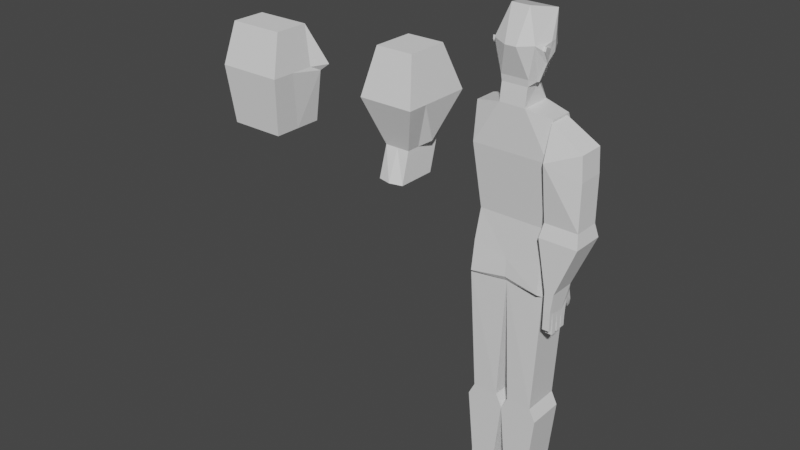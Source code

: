 # Source: RCcharacter.blend  (saved by Blender 2.82.7; exported with 4.5.12 LTS)
import bpy
from mathutils import Matrix  # noqa: F401  (used for matrix-valued properties, if any)

bpy.ops.wm.read_factory_settings(use_empty=True)
scene = bpy.context.scene
scene.name = 'Scene'

# ---- collections
col_collection = bpy.data.collections.new('Collection'); scene.collection.children.link(col_collection)

# ---- materials (node trees are filled in below, after node groups)
mat_material = bpy.data.materials.new('Material')
mat_material.alpha_threshold = 0.0
mat_material.use_transparent_shadow = False
mat_material.line_color = (0.0, 0.0, 0.0, 1.0)

# ---- material node trees
mat_material.use_nodes = True; mat_material.node_tree.nodes.clear()
_N = mat_material.node_tree.nodes; _L = mat_material.node_tree.links
n0 = _N.new('ShaderNodeOutputMaterial'); n0.name = 'Material Output'; n0.location = (300, 300)
n1 = _N.new('ShaderNodeBsdfPrincipled'); n1.name = 'Principled BSDF'; n1.location = (10, 300)
n1.distribution = 'GGX'
n1.subsurface_method = 'BURLEY'
n1.inputs[2].default_value = 0.4
n1.inputs[3].default_value = 1.45
n1.inputs[27].default_value = (0.0, 0.0, 0.0, 1.0)
n1.inputs[28].default_value = 1.0
_L.new(n1.outputs[0], n0.inputs[0])
n0.is_active_output = True

# ---- world
world_world = bpy.data.worlds.new('World'); scene.world = world_world
world_world.use_nodes = True; world_world.node_tree.nodes.clear()
_N = world_world.node_tree.nodes; _L = world_world.node_tree.links
n0 = _N.new('ShaderNodeOutputWorld'); n0.name = 'World Output'; n0.location = (300, 300)
n1 = _N.new('ShaderNodeBackground'); n1.name = 'Background'; n1.location = (10, 300)
n1.inputs[0].default_value = (0.05088, 0.05088, 0.05088, 1.0)
_L.new(n1.outputs[0], n0.inputs[0])
n0.is_active_output = True
world_world.color = (0.05088, 0.05088, 0.05088)
world_world.use_sun_shadow = False
world_world.sun_shadow_jitter_overblur = 0.0

# ---- meshes
me_cube = bpy.data.meshes.new('Cube')
me_cube.from_pydata([(0.6007, 0.3335, 0.5913), (0.5, 0.6, -1.0), (0.6007, -0.03353, 0.5913), (0.5, 1.49e-08, -1.0), (-0.6007, 0.3335, 0.5913), (-0.5, 0.6, -1.0), (-0.6007, -0.03353, 0.5913), (-0.5, 1.49e-08, -1.0), (0.6, 0.6, 0.0), (-0.6, -0.1, 0.0), (0.6, -0.1, 0.0), (-0.6, 0.6, 0.0), (0.6, 0.6, -2.0), (-0.6, 0.6, -2.0), (0.0, 0.6, -1.0), (0.0, -0.1, 0.6734), (0.0, 1.49e-08, -1.0), (0.0, 0.4, 0.6734), (0.0, 0.6, 0.0), (0.0, -0.1, 0.0), (0.0, 0.6, -2.0), (0.6, 0.6, -2.0), (0.1, 1.49e-08, -4.0), (0.5, 1.49e-08, -4.0), (0.5, 0.6, -4.0), (0.1, 0.6, -4.0), (-0.5, 0.6, -4.0), (-0.5, 1.49e-08, -4.0), (-0.1, 0.6, -4.0), (-0.1, 1.49e-08, -4.0), (0.0, 1.49e-08, -4.2), (0.6, 1.49e-08, -4.2), (0.6, 0.6, -4.2), (0.0, 0.6, -4.2), (-0.6, 0.6, -4.2), (-0.6, 1.49e-08, -4.2), (0.0, 0.6, -4.2), (0.0, 1.49e-08, -4.2), (0.1, 1.49e-08, -5.2), (0.5, 1.49e-08, -5.2), (0.5, 0.6, -5.2), (0.1, 0.6, -5.2), (-0.5, 0.6, -5.2), (-0.5, 1.49e-08, -5.2), (-0.1, 0.6, -5.2), (-0.1, 1.49e-08, -5.2), (0.2017, 0.4, 0.6734), (-0.2017, 0.4, 0.6734), (-0.2017, -0.1, 0.6734), (0.2017, -0.1, 0.6679), (-0.55, 0.6, -0.1), (0.55, 0.6, -0.1), (-0.5768, 0.25, 0.0), (0.5768, 0.25, 0.0), (-0.2017, -0.06184, 0.9485), (0.1801, 0.2318, 0.9504), (0.05215, 0.4285, 0.9504), (-0.1785, 0.2318, 0.9504), (0.05215, -0.06184, 0.9504), (0.2017, -0.06184, 0.9504), (0.1, 1.49e-08, -5.696), (0.5, 1.49e-08, -5.696), (0.5, 0.6, -5.696), (0.1, 0.6, -5.696), (-0.5, 0.6, -5.696), (-0.5, 1.49e-08, -5.696), (-0.1, 0.6, -5.696), (-0.1, 1.49e-08, -5.696), (0.0, -0.03282, -5.8), (0.6, -0.03282, -5.8), (0.6, 0.9, -5.9), (0.0, 0.9, -5.9), (-0.6, 0.9, -5.9), (-0.6, -0.03282, -5.8), (0.0, 0.9, -5.9), (0.0, -0.03282, -5.8), (0.0, -0.03282, -6.0), (0.6, -0.03282, -6.0), (0.6, 0.9, -6.0), (0.0, 0.9, -6.0), (-0.6, 0.9, -6.0), (-0.6, -0.03282, -6.0), (0.0, 0.9, -6.0), (0.0, -0.03282, -6.0), (-0.0487, -0.06184, 0.9494), (-0.0487, 0.4285, 0.9504), (0.2126, -0.0707, 1.051), (0.28, 0.08484, 1.0), (0.05, 0.55, 1.0), (-0.28, 0.08484, 1.0), (-0.2129, -0.0707, 1.049), (-0.04882, -0.0707, 1.05), (-0.04882, 0.55, 1.0), (0.05202, -0.0707, 1.051), (0.3077, -0.11, 1.529), (0.04, 0.5707, 1.13), (-0.3077, -0.11, 1.529), (-0.08404, -0.21, 1.5), (-0.04, 0.57, 1.13), (0.08752, -0.21, 1.5), (0.29, 0.42, 1.91), (-0.14, -0.01, 2.0), (-0.29, 0.42, 1.91), (0.14, -0.01, 2.0), (0.24, 0.51, 1.664), (-0.24, 0.51, 1.664), (0.0, 0.4997, 1.88), (0.37, 0.2715, 1.541), (-0.37, 0.2715, 1.541), (-0.06125, 0.51, 1.638), (0.0, 0.53, 1.673), (0.17, 0.52, 1.22), (0.02, 0.53, 1.673), (-0.1521, 0.424, 1.0), (0.1544, 0.424, 1.0), (-0.02, 0.53, 1.673), (0.0, 0.53, 1.611), (0.38, 0.1648, 1.541), (0.03072, 0.519, 1.503), (-0.03, 0.52, 1.502), (0.26, 0.48, 1.526), (0.05, 0.55, 1.36), (-0.26, 0.48, 1.526), (0.0, 0.6105, 1.37), (-0.05, 0.55, 1.36), (0.0, 0.55, 1.502), (0.24, 0.53, 1.4), (-0.24, 0.53, 1.4), (0.14, 0.5095, 1.506), (-0.14, 0.51, 1.506), (-0.0006621, 0.5516, 1.335), (-0.11, 0.57, 1.2), (-0.03, 0.57, 1.2), (0.03, 0.57, 1.2), (0.11, 0.57, 1.2), (-0.17, 0.52, 1.22), (-0.38, 0.1648, 1.541), (0.3715, 0.2715, 1.45), (-0.364, 0.2715, 1.45), (0.3769, 0.1648, 1.45), (-0.3769, 0.1648, 1.45), (0.3711, 0.2658, 1.38), (-0.3644, 0.2658, 1.38), (0.38, 0.1548, 1.38), (-0.38, 0.1548, 1.38), (0.3742, 0.01484, 1.51), (-0.3727, 0.01484, 1.51), (-0.389, 0.07484, 1.279), (0.39, 0.07484, 1.279), (-0.3748, 0.01484, 1.452), (0.417, -0.02604, 1.454), (-0.41, 0.004837, 1.51), (0.41, 0.004837, 1.51), (0.3812, -0.01604, 1.454), (-0.4121, 0.004837, 1.452), (-0.3698, 0.03469, 1.296), (-0.2596, 0.06484, 1.0), (0.3647, 0.05462, 1.289), (0.2548, 0.06462, 0.9997), (0.03, 0.44, 1.16), (-0.03, 0.44, 1.16), (-0.55, 0.6, -1.5), (0.55, 0.6, -1.5), (0.0, 0.6, -1.5), (0.004917, -0.02343, -1.984), (0.6, 1.49e-08, -2.048), (-0.55, -0.05064, -1.5), (-0.5989, -0.04568, -2.036), (0.0, -0.05064, -1.628), (0.55, -0.05064, -1.5), (0.0, -0.07375, -1.904), (0.5594, -0.1066, -1.984), (-0.5594, -0.1066, -1.984), (-0.1677, 0.5, 1.64), (-0.1912, 0.485, 1.594), (-0.1312, 0.5, 1.584), (-0.07829, 0.5061, 1.585), (-0.0478, 0.51, 1.607), (0.06625, 0.505, 1.638), (0.0528, 0.505, 1.607), (0.08156, 0.4995, 1.582), (0.1362, 0.4948, 1.584), (0.1962, 0.48, 1.594), (0.1727, 0.495, 1.64)], [(123, 130)], [(19, 15, 48), (52, 4, 11), (2, 10, 53), (18, 17, 46), (18, 8, 51), (51, 8, 53), (50, 52, 11), (19, 9, 7), (165, 21, 162, 169), (7, 5, 161, 166), (162, 12, 20), (161, 163, 20), (13, 20, 28), (3, 10, 19), (50, 11, 18), (18, 47, 17), (3, 16, 168), (19, 49, 15), (25, 24, 32, 33), (21, 24, 25), (27, 26, 34, 35), (25, 20, 21), (26, 13, 28), (32, 31, 39, 40), (37, 35, 43, 45), (28, 29, 37, 36), (23, 22, 30, 31), (26, 28, 36, 34), (22, 25, 33, 30), (24, 23, 31, 32), (29, 27, 35, 37), (40, 39, 61, 62), (33, 32, 40, 41), (31, 30, 38, 39), (30, 33, 41, 38), (38, 41, 63, 60), (35, 34, 42, 43), (36, 37, 45, 44), (34, 36, 44, 42), (46, 49, 2), (47, 4, 6), (8, 18, 46), (11, 4, 47), (50, 18, 14), (14, 18, 51), (5, 52, 50), (6, 4, 52), (8, 0, 53), (3, 53, 10), (49, 46, 55, 59), (47, 48, 54, 57), (15, 58, 84), (15, 49, 59, 58), (17, 47, 57, 85), (46, 17, 56, 55), (9, 19, 48), (10, 2, 49), (65, 64, 72, 73), (67, 65, 73, 75), (45, 43, 65, 67), (43, 42, 64, 65), (41, 40, 62, 63), (44, 45, 67, 66), (39, 38, 60, 61), (42, 44, 66, 64), (70, 69, 77, 78), (68, 71, 79, 76), (63, 62, 70, 71), (61, 60, 68, 69), (66, 67, 75, 74), (64, 66, 74, 72), (60, 63, 71, 68), (62, 61, 69, 70), (79, 78, 77, 76), (80, 82, 83, 81), (75, 73, 81, 83), (73, 72, 80, 81), (71, 70, 78, 79), (69, 68, 76, 77), (74, 75, 83, 82), (72, 74, 82, 80), (84, 58, 93, 91), (56, 85, 92), (56, 17, 85), (48, 15, 84, 54), (88, 92, 95), (58, 59, 86, 93), (57, 89, 113), (54, 84, 91, 90), (56, 88, 114), (96, 97, 101), (91, 93, 99, 97), (101, 103, 100, 102), (97, 99, 103, 101), (99, 94, 103), (100, 104, 106), (102, 100, 106), (105, 102, 106), (104, 100, 107), (106, 112, 110), (102, 105, 108), (106, 115, 105), (102, 108, 136), (100, 103, 94, 117), (106, 110, 115), (106, 104, 112), (95, 92, 98), (134, 121, 133), (116, 115, 110), (92, 85, 113), (85, 57, 113), (110, 112, 116), (173, 105, 115, 109), (183, 104, 120, 182), (107, 120, 104), (105, 122, 108), (124, 123, 125), (118, 116, 125), (121, 118, 125), (116, 119, 125), (123, 121, 125), (119, 124, 125), (108, 122, 127), (120, 107, 126), (174, 122, 129, 175), (124, 119, 129), (118, 121, 128), (122, 129, 127), (120, 126, 128), (128, 121, 126), (129, 127, 124), (123, 124, 130, 121), (133, 130, 132), (87, 55, 114), (124, 131, 132), (98, 92, 131), (121, 130, 133), (55, 56, 114), (130, 124, 132), (88, 95, 134), (121, 134, 111), (124, 127, 135), (131, 124, 135), (126, 121, 111), (107, 100, 117), (101, 102, 136, 96), (107, 117, 139, 137), (136, 108, 138, 140), (149, 155, 156, 90, 96), (90, 91, 97), (136, 140, 146), (145, 139, 117), (107, 137, 126), (127, 138, 108), (137, 139, 143, 141), (140, 138, 142, 144), (96, 136, 146), (145, 117, 94), (139, 145, 152), (149, 96, 146), (94, 153, 145), (146, 140, 151), (151, 146, 149, 154), (152, 145, 153, 150), (141, 143, 148), (126, 111, 141, 137), (135, 127, 138, 142), (144, 142, 147), (143, 139, 152, 150, 148), (140, 144, 147, 154, 151), (89, 147, 142, 135, 113), (87, 114, 111, 141, 148), (134, 111, 88), (114, 88, 111), (131, 92, 135), (92, 113, 135), (88, 56, 92), (147, 89, 156, 155), (87, 148, 157, 158), (57, 156, 89), (87, 158, 55), (147, 155, 149, 154), (148, 150, 153, 157), (153, 94, 86, 158, 157), (86, 94, 99), (57, 54, 90, 156), (55, 158, 86, 59), (96, 90, 97), (93, 86, 99), (133, 132, 160, 159), (95, 159, 134), (131, 160, 98), (95, 98, 160, 159), (134, 133, 159), (131, 160, 132), (16, 7, 168), (14, 163, 161), (14, 1, 162), (3, 169, 162, 1), (3, 168, 169), (166, 167, 172), (168, 7, 166), (13, 167, 166, 161), (168, 166, 172), (164, 170, 172), (164, 165, 171), (165, 169, 171), (168, 170, 171), (16, 19, 7), (16, 3, 19), (20, 25, 164), (22, 164, 25), (20, 164, 28), (29, 28, 164), (29, 164, 167, 27), (23, 165, 164, 22), (23, 24, 21, 165), (5, 50, 14), (1, 14, 51), (27, 167, 13, 26), (6, 9, 48), (19, 10, 49), (18, 11, 47), (0, 8, 46), (163, 14, 162), (5, 14, 161), (13, 161, 20), (163, 162, 20), (169, 168, 171), (170, 168, 172), (167, 164, 172), (170, 164, 171), (0, 2, 53), (9, 6, 52), (0, 46, 2), (48, 47, 6), (7, 9, 52), (5, 7, 52), (1, 51, 53), (3, 1, 53), (179, 116, 112, 178), (112, 104, 183, 178), (116, 118, 180, 179), (118, 128, 181, 180), (128, 120, 182, 181), (173, 109, 177, 176, 175, 174), (105, 173, 174, 122), (178, 183, 182, 181, 180, 179), (119, 176, 175, 129), (119, 116, 177, 176), (116, 177, 109, 115)])
_uv = me_cube.uv_layers.new(name='UVMap')
_uv.uv.foreach_set('vector', [0.5, 0.875, 0.625, 0.875, 0.625, 0.9375, 0.5, 0.125, 0.625, 0.25, 0.5, 0.25, 0.625, 0.75, 0.5, 0.75, 0.5, 0.625, 0.5, 0.375, 0.625, 0.375, 0.625, 0.4375, 0.5, 0.375, 0.5, 0.5, 0.4375, 0.5, 0.4375, 0.5, 0.5, 0.5, 0.5, 0.625, 0.4375, 0.25, 0.5, 0.125, 0.5, 0.25, 0.5, 0.875, 0.5, 1.0, 0.375, 1.0, 0.375, 0.75, 0.0, 0.0, 0.375, 0.5, 0.375, 0.75, 0.0, 0.0, 0.375, 0.25, 0.375, 0.25, 0.375, 0.0, 0.375, 0.5, 0.375, 0.5, 0.375, 0.375, 0.375, 0.25, 0.375, 0.375, 0.375, 0.375, 0.375, 0.25, 0.375, 0.375, 0.375, 0.375, 0.375, 0.75, 0.5, 0.75, 0.5, 0.875, 0.4375, 0.25, 0.5, 0.25, 0.5, 0.375, 0.5, 0.375, 0.625, 0.3125, 0.625, 0.375, 0.0, 0.0, 0.375, 0.875, 0.375, 0.875, 0.5, 0.875, 0.625, 0.8125, 0.625, 0.875, 0.375, 0.375, 0.375, 0.5, 0.375, 0.5, 0.375, 0.375, 0.375, 0.5, 0.375, 0.5, 0.375, 0.375, 0.375, 0.0, 0.375, 0.25, 0.375, 0.25, 0.375, 0.0, 0.375, 0.375, 0.0, 0.0, 0.375, 0.5, 0.375, 0.25, 0.375, 0.25, 0.375, 0.375, 0.375, 0.5, 0.375, 0.75, 0.375, 0.75, 0.375, 0.5, 0.375, 0.875, 0.375, 1.0, 0.375, 1.0, 0.375, 0.875, 0.25, 0.5, 0.25, 0.75, 0.25, 0.75, 0.25, 0.5, 0.375, 0.75, 0.375, 0.875, 0.375, 0.875, 0.375, 0.75, 0.375, 0.25, 0.375, 0.375, 0.375, 0.375, 0.375, 0.25, 0.25, 0.75, 0.25, 0.5, 0.25, 0.5, 0.25, 0.75, 0.375, 0.5, 0.375, 0.75, 0.375, 0.75, 0.375, 0.5, 0.375, 0.875, 0.375, 1.0, 0.375, 1.0, 0.375, 0.875, 0.375, 0.5, 0.375, 0.75, 0.375, 0.75, 0.375, 0.5, 0.375, 0.375, 0.375, 0.5, 0.375, 0.5, 0.375, 0.375, 0.375, 0.75, 0.375, 0.875, 0.375, 0.875, 0.375, 0.75, 0.25, 0.75, 0.25, 0.5, 0.25, 0.5, 0.25, 0.75, 0.25, 0.75, 0.25, 0.5, 0.25, 0.5, 0.25, 0.75, 0.375, 0.0, 0.375, 0.25, 0.375, 0.25, 0.375, 0.0, 0.25, 0.5, 0.25, 0.75, 0.25, 0.75, 0.25, 0.5, 0.375, 0.25, 0.375, 0.375, 0.375, 0.375, 0.375, 0.25, 0.6875, 0.5, 0.6875, 0.75, 0.625, 0.75, 0.8125, 0.5, 0.875, 0.5, 0.875, 0.75, 0.5, 0.5, 0.5, 0.375, 0.625, 0.4375, 0.5, 0.25, 0.625, 0.25, 0.625, 0.3125, 0.4375, 0.25, 0.5, 0.375, 0.375, 0.375, 0.375, 0.375, 0.5, 0.375, 0.4375, 0.5, 0.375, 0.25, 0.5, 0.125, 0.4375, 0.25, 0.625, 0.0, 0.625, 0.25, 0.5, 0.125, 0.5, 0.5, 0.625, 0.5, 0.5, 0.625, 0.375, 0.75, 0.5, 0.625, 0.5, 0.75, 0.6875, 0.75, 0.6875, 0.5, 0.6875, 0.5, 0.6875, 0.75, 0.8125, 0.5, 0.8125, 0.75, 0.8125, 0.75, 0.8125, 0.5, 0.625, 0.875, 0.625, 0.875, 0.625, 0.9062, 0.625, 0.875, 0.625, 0.8125, 0.625, 0.8125, 0.625, 0.875, 0.625, 0.375, 0.625, 0.3125, 0.625, 0.3125, 0.625, 0.3438, 0.625, 0.4375, 0.625, 0.375, 0.625, 0.375, 0.625, 0.4375, 0.5, 1.0, 0.5, 0.875, 0.625, 0.9375, 0.5, 0.75, 0.625, 0.75, 0.625, 0.8125, 0.375, 0.0, 0.375, 0.25, 0.375, 0.25, 0.375, 0.0, 0.375, 0.875, 0.375, 1.0, 0.375, 1.0, 0.375, 0.875, 0.375, 0.875, 0.375, 1.0, 0.375, 1.0, 0.375, 0.875, 0.375, 0.0, 0.375, 0.25, 0.375, 0.25, 0.375, 0.0, 0.375, 0.375, 0.375, 0.5, 0.375, 0.5, 0.375, 0.375, 0.25, 0.5, 0.25, 0.75, 0.25, 0.75, 0.25, 0.5, 0.375, 0.75, 0.375, 0.875, 0.375, 0.875, 0.375, 0.75, 0.375, 0.25, 0.375, 0.375, 0.375, 0.375, 0.375, 0.25, 0.375, 0.5, 0.375, 0.75, 0.375, 0.75, 0.375, 0.5, 0.25, 0.75, 0.25, 0.5, 0.25, 0.5, 0.25, 0.75, 0.375, 0.375, 0.375, 0.5, 0.375, 0.5, 0.375, 0.375, 0.375, 0.75, 0.375, 0.875, 0.375, 0.875, 0.375, 0.75, 0.25, 0.5, 0.25, 0.75, 0.25, 0.75, 0.25, 0.5, 0.375, 0.25, 0.375, 0.375, 0.375, 0.375, 0.375, 0.25, 0.25, 0.75, 0.25, 0.5, 0.25, 0.5, 0.25, 0.75, 0.375, 0.5, 0.375, 0.75, 0.375, 0.75, 0.375, 0.5, 0.25, 0.5, 0.375, 0.5, 0.375, 0.75, 0.25, 0.75, 0.125, 0.5, 0.25, 0.5, 0.25, 0.75, 0.125, 0.75, 0.375, 0.875, 0.375, 1.0, 0.375, 1.0, 0.375, 0.875, 0.375, 0.0, 0.375, 0.25, 0.375, 0.25, 0.375, 0.0, 0.375, 0.375, 0.375, 0.5, 0.375, 0.5, 0.375, 0.375, 0.375, 0.75, 0.375, 0.875, 0.375, 0.875, 0.375, 0.75, 0.25, 0.5, 0.25, 0.75, 0.25, 0.75, 0.25, 0.5, 0.375, 0.25, 0.375, 0.375, 0.375, 0.375, 0.375, 0.25, 0.625, 0.9062, 0.625, 0.875, 0.625, 0.875, 0.625, 0.9062, 0.625, 0.375, 0.625, 0.3438, 0.625, 0.3438, 0.625, 0.375, 0.625, 0.375, 0.625, 0.3438, 0.625, 0.9375, 0.625, 0.875, 0.625, 0.9062, 0.625, 0.9375, 0.625, 0.375, 0.625, 0.3438, 0.625, 0.375, 0.625, 0.875, 0.625, 0.8125, 0.625, 0.8125, 0.625, 0.875, 0.625, 0.3125, 0.625, 0.3125, 0.625, 0.3281, 0.625, 0.9375, 0.625, 0.9062, 0.625, 0.9062, 0.625, 0.9375, 0.625, 0.375, 0.625, 0.375, 0.625, 0.4062, 0.625, 0.9375, 0.625, 0.9062, 0.625, 0.9062, 0.625, 0.9062, 0.625, 0.875, 0.625, 0.875, 0.625, 0.9062, 0.625, 0.9062, 0.625, 0.875, 0.625, 0.375, 0.625, 0.3438, 0.625, 0.9062, 0.625, 0.875, 0.625, 0.875, 0.625, 0.9062, 0.625, 0.875, 0.625, 0.8125, 0.625, 0.875, 0.625, 0.375, 0.625, 0.375, 0.625, 0.3594, 0.625, 0.3438, 0.625, 0.375, 0.625, 0.3594, 0.625, 0.3438, 0.625, 0.3438, 0.625, 0.3594, 0.625, 0.375, 0.625, 0.375, 0.625, 0.375, 0.625, 0.3594, 0.625, 0.3594, 0.0, 0.0, 0.625, 0.3438, 0.625, 0.3438, 0.625, 0.3438, 0.625, 0.3594, 0.0, 0.0, 0.0, 0.0, 0.625, 0.3438, 0.625, 0.3438, 0.625, 0.6406, 0.625, 0.375, 0.625, 0.875, 0.625, 0.8125, 0.625, 0.5938, 0.625, 0.3594, 0.0, 0.0, 0.0, 0.0, 0.625, 0.3594, 0.625, 0.375, 0.625, 0.3594, 0.625, 0.375, 0.625, 0.3438, 0.625, 0.3438, 0.3125, 0.1797, 0.3125, 0.1797, 0.3125, 0.1797, 0.0, 0.0, 0.0, 0.0, 0.0, 0.0, 0.625, 0.3438, 0.625, 0.3438, 0.625, 0.3281, 0.625, 0.3438, 0.625, 0.3125, 0.625, 0.3281, 0.0, 0.0, 0.625, 0.3594, 0.0, 0.0, 0.0, 0.0, 0.0, 0.0, 0.0, 0.0, 0.0, 0.0, 0.0, 0.0, 0.0, 0.0, 0.0, 0.0, 0.0, 0.0, 0.625, 0.375, 0.0, 0.0, 0.0, 0.0, 0.0, 0.0, 0.0, 0.0, 0.625, 0.3438, 0.3125, 0.1797, 0.3125, 0.1797, 0.3125, 0.1797, 0.3125, 0.1797, 0.3125, 0.1797, 0.3125, 0.1797, 0.3125, 0.1797, 0.3125, 0.1797, 0.3125, 0.1797, 0.3125, 0.1797, 0.3125, 0.1797, 0.3125, 0.1797, 0.3125, 0.1797, 0.3125, 0.1797, 0.3125, 0.1797, 0.3125, 0.1797, 0.3125, 0.1797, 0.3125, 0.1797, 0.625, 0.3438, 0.0, 0.0, 0.0, 0.0, 0.0, 0.0, 0.625, 0.375, 0.0, 0.0, 0.0, 0.0, 0.0, 0.0, 0.1562, 0.08984, 0.07812, 0.04492, 0.3125, 0.1797, 0.3125, 0.1797, 0.1562, 0.08984, 0.3125, 0.1797, 0.3125, 0.1797, 0.1562, 0.08984, 0.0, 0.0, 0.1562, 0.08984, 0.0, 0.0, 0.0, 0.0, 0.0, 0.0, 0.1562, 0.08984, 0.1562, 0.08984, 0.3125, 0.1797, 0.0, 0.0, 0.1562, 0.08984, 0.0, 0.0, 0.3125, 0.1797, 0.3125, 0.1797, 0.3125, 0.1797, 0.3125, 0.1797, 0.3125, 0.1797, 0.3125, 0.1797, 0.3125, 0.1797, 0.3125, 0.1797, 0.625, 0.4375, 0.625, 0.4375, 0.625, 0.4062, 0.3125, 0.1797, 0.3125, 0.1797, 0.3125, 0.1797, 0.625, 0.3438, 0.625, 0.3438, 0.0, 0.0, 0.3125, 0.1797, 0.3125, 0.1797, 0.3125, 0.1797, 0.625, 0.4375, 0.625, 0.375, 0.625, 0.4062, 0.3125, 0.1797, 0.3125, 0.1797, 0.3125, 0.1797, 0.625, 0.375, 0.625, 0.375, 0.0, 0.0, 0.3125, 0.1797, 0.0, 0.0, 0.0, 0.0, 0.3125, 0.1797, 0.0, 0.0, 0.0, 0.0, 0.3125, 0.1797, 0.3125, 0.1797, 0.0, 0.0, 0.0, 0.0, 0.3125, 0.1797, 0.0, 0.0, 0.625, 0.375, 0.625, 0.375, 0.625, 0.5938, 0.625, 0.9062, 0.625, 0.3438, 0.625, 0.6406, 0.625, 0.9375, 0.625, 0.375, 0.625, 0.5938, 0.625, 0.5938, 0.625, 0.375, 0.625, 0.6406, 0.625, 0.3438, 0.625, 0.3438, 0.625, 0.6406, 0.625, 0.7891, 0.625, 0.6406, 0.625, 0.3125, 0.625, 0.9375, 0.625, 0.9375, 0.625, 0.9375, 0.625, 0.9062, 0.625, 0.9062, 0.625, 0.6406, 0.625, 0.6406, 0.625, 0.7891, 0.625, 0.7031, 0.625, 0.5938, 0.625, 0.5938, 0.625, 0.375, 0.625, 0.375, 0.0, 0.0, 0.0, 0.0, 0.625, 0.3438, 0.625, 0.3438, 0.625, 0.375, 0.625, 0.5938, 0.625, 0.5938, 0.625, 0.375, 0.625, 0.6406, 0.625, 0.3438, 0.625, 0.3438, 0.625, 0.6406, 0.625, 0.9375, 0.625, 0.6406, 0.625, 0.7891, 0.625, 0.7031, 0.625, 0.5938, 0.625, 0.8125, 0.625, 0.5938, 0.625, 0.7031, 0.625, 0.7031, 0.625, 0.7891, 0.625, 0.9375, 0.625, 0.7891, 0.625, 0.8125, 0.625, 0.7031, 0.625, 0.7031, 0.625, 0.7891, 0.625, 0.6406, 0.625, 0.7891, 0.625, 0.7891, 0.625, 0.7891, 0.625, 0.7891, 0.625, 0.7891, 0.625, 0.7031, 0.625, 0.7031, 0.625, 0.7031, 0.625, 0.7031, 0.625, 0.375, 0.625, 0.5938, 0.625, 0.5938, 0.0, 0.0, 0.0, 0.0, 0.625, 0.375, 0.625, 0.375, 0.0, 0.0, 0.0, 0.0, 0.625, 0.3438, 0.625, 0.3438, 0.625, 0.6406, 0.625, 0.3438, 0.625, 0.6406, 0.625, 0.5938, 0.625, 0.5938, 0.625, 0.7031, 0.625, 0.7031, 0.625, 0.5938, 0.625, 0.6406, 0.625, 0.6406, 0.0, 0.0, 0.625, 0.7891, 0.625, 0.7891, 0.625, 0.3125, 0.625, 0.6406, 0.625, 0.3438, 0.0, 0.0, 0.625, 0.3281, 0.625, 0.4375, 0.625, 0.4062, 0.0, 0.0, 0.625, 0.375, 0.625, 0.5938, 0.0, 0.0, 0.0, 0.0, 0.625, 0.375, 0.625, 0.4062, 0.625, 0.375, 0.0, 0.0, 0.3125, 0.1797, 0.625, 0.3438, 0.0, 0.0, 0.625, 0.3438, 0.625, 0.3281, 0.0, 0.0, 0.625, 0.375, 0.625, 0.375, 0.625, 0.3438, 0.625, 0.6406, 0.625, 0.3125, 0.625, 0.3125, 0.625, 0.6406, 0.625, 0.4375, 0.625, 0.5938, 0.625, 0.5938, 0.625, 0.4375, 0.625, 0.3125, 0.625, 0.3125, 0.625, 0.3125, 0.625, 0.4375, 0.625, 0.4375, 0.625, 0.4375, 0.625, 0.6406, 0.625, 0.6406, 0.625, 0.7891, 0.625, 0.7891, 0.625, 0.5938, 0.625, 0.7031, 0.625, 0.7031, 0.625, 0.5938, 0.625, 0.7031, 0.625, 0.8125, 0.625, 0.8125, 0.625, 0.4375, 0.625, 0.5938, 0.625, 0.8125, 0.625, 0.8125, 0.625, 0.875, 0.625, 0.3125, 0.625, 0.9375, 0.625, 0.9375, 0.625, 0.3125, 0.625, 0.4375, 0.625, 0.4375, 0.625, 0.8125, 0.625, 0.8125, 0.625, 0.9375, 0.625, 0.9375, 0.625, 0.9062, 0.625, 0.875, 0.625, 0.8125, 0.625, 0.875, 0.3125, 0.1797, 0.3125, 0.1797, 0.3125, 0.1797, 0.3125, 0.1797, 0.625, 0.375, 0.3125, 0.1797, 0.3125, 0.1797, 0.0, 0.0, 0.3125, 0.1797, 0.625, 0.3438, 0.625, 0.375, 0.625, 0.3438, 0.3125, 0.1797, 0.3125, 0.1797, 0.3125, 0.1797, 0.3125, 0.1797, 0.3125, 0.1797, 0.0, 0.0, 0.3125, 0.1797, 0.3125, 0.1797, 0.375, 0.875, 0.0, 0.0, 0.375, 0.875, 0.375, 0.375, 0.375, 0.375, 0.375, 0.25, 0.375, 0.375, 0.375, 0.5, 0.375, 0.5, 0.0, 0.0, 0.375, 0.75, 0.375, 0.5, 0.375, 0.5, 0.0, 0.0, 0.375, 0.875, 0.375, 0.75, 0.375, 0.0, 0.375, 0.0, 0.375, 0.0, 0.375, 0.875, 0.0, 0.0, 0.375, 0.0, 0.375, 0.25, 0.375, 0.0, 0.375, 0.0, 0.375, 0.25, 0.375, 0.875, 0.375, 0.0, 0.375, 1.0, 0.375, 0.875, 0.375, 0.875, 0.375, 1.0, 0.0, 0.0, 0.0, 0.0, 0.0, 0.0, 0.375, 0.75, 0.375, 0.75, 0.375, 0.75, 0.375, 0.875, 0.0, 0.0, 0.375, 0.75, 0.375, 0.875, 0.5, 0.875, 0.375, 1.0, 0.375, 0.875, 0.375, 0.75, 0.5, 0.875, 0.0, 0.0, 0.375, 0.375, 0.0, 0.0, 0.25, 0.75, 0.0, 0.0, 0.375, 0.375, 0.0, 0.0, 0.0, 0.0, 0.375, 0.375, 0.25, 0.75, 0.375, 0.375, 0.0, 0.0, 0.25, 0.75, 0.0, 0.0, 0.375, 1.0, 0.375, 1.0, 0.375, 0.75, 0.0, 0.0, 0.0, 0.0, 0.25, 0.75, 0.375, 0.75, 0.375, 0.5, 0.0, 0.0, 0.0, 0.0, 0.375, 0.25, 0.4375, 0.25, 0.375, 0.375, 0.375, 0.5, 0.375, 0.375, 0.4375, 0.5, 0.375, 1.0, 0.375, 1.0, 0.375, 0.25, 0.375, 0.25, 0.625, 1.0, 0.5, 1.0, 0.625, 0.9375, 0.5, 0.875, 0.5, 0.75, 0.625, 0.8125, 0.5, 0.375, 0.5, 0.25, 0.625, 0.3125, 0.625, 0.5, 0.5, 0.5, 0.625, 0.4375, 0.375, 0.375, 0.375, 0.375, 0.375, 0.5, 0.375, 0.25, 0.375, 0.375, 0.375, 0.25, 0.375, 0.25, 0.375, 0.25, 0.375, 0.375, 0.375, 0.375, 0.375, 0.5, 0.375, 0.375, 0.375, 0.75, 0.375, 0.875, 0.375, 0.75, 0.375, 0.875, 0.375, 0.875, 0.375, 1.0, 0.375, 1.0, 0.375, 0.875, 0.375, 1.0, 0.0, 0.0, 0.0, 0.0, 0.0, 0.0, 0.625, 0.5, 0.625, 0.75, 0.5, 0.625, 0.5, 0.0, 0.625, 0.0, 0.5, 0.125, 0.625, 0.5, 0.6875, 0.5, 0.625, 0.75, 0.8125, 0.75, 0.8125, 0.5, 0.875, 0.75, 0.375, 0.0, 0.5, 0.0, 0.5, 0.125, 0.375, 0.25, 0.375, 0.0, 0.5, 0.125, 0.375, 0.5, 0.4375, 0.5, 0.5, 0.625, 0.375, 0.75, 0.375, 0.5, 0.5, 0.625, 0.1562, 0.08984, 0.3125, 0.1797, 0.625, 0.3594, 0.3125, 0.1797, 0.625, 0.3594, 0.0, 0.0, 0.0, 0.0, 0.3125, 0.1797, 0.3125, 0.1797, 0.3125, 0.1797, 0.1562, 0.08984, 0.1562, 0.08984, 0.3125, 0.1797, 0.1562, 0.08984, 0.07812, 0.04492, 0.1562, 0.08984, 0.1562, 0.08984, 0.0, 0.0, 0.0, 0.0, 0.07812, 0.04492, 0.0, 0.0, 0.3125, 0.1797, 0.4688, 0.2695, 0.1562, 0.08984, 0.07812, 0.04492, 0.0, 0.0, 0.0, 0.0, 0.0, 0.0, 0.0, 0.0, 0.0, 0.0, 0.3125, 0.1797, 0.0, 0.0, 0.0, 0.0, 0.07812, 0.04492, 0.1562, 0.08984, 0.1562, 0.08984, 0.3125, 0.1797, 0.1562, 0.08984, 0.07812, 0.04492, 0.1562, 0.08984, 0.3125, 0.1797, 0.3125, 0.1797, 0.4688, 0.2695, 0.4688, 0.2695, 0.3125, 0.1797, 0.4688, 0.2695, 0.3125, 0.1797, 0.0, 0.0])
me_cube.materials.append(mat_material)
me_cube.use_remesh_preserve_volume = False
me_cube.use_remesh_preserve_attributes = False
me_cube.use_mirror_vertex_groups = False
me_cube.update()
me_cube_001 = bpy.data.meshes.new('Cube.001')
me_cube_001.from_pydata([(0.01876, 0.1, -1.0), (0.01729, 0.2, 0.7), (0.01876, 1.0, -1.0), (0.01729, 0.8, 0.7), (0.9812, 0.1, -1.0), (0.9827, 0.2, 0.7), (0.9812, 1.0, -1.0), (0.9827, 0.8, 0.7), (-0.06911, 0.0, 0.0), (-0.2, 1.1, 0.0), (1.2, 1.1, 0.0), (1.069, 0.0, 0.0), (0.5, 1.0, -1.0), (0.5, 0.8, 0.7), (0.5, 0.1, -1.0), (0.5, 0.2, 0.7), (0.5, 0.0, 0.0), (0.5, 1.0, 0.0), (-0.1056, 1.0, -0.1), (1.101, 1.0, -0.1), (1.069, 0.8, 0.0), (-0.06911, 0.8, 0.0), (0.2586, 0.8, 0.7), (0.7414, 0.8, 0.7), (0.2586, 0.2, 0.7), (0.7414, 0.2, 0.7), (0.01729, 0.5, 0.7), (0.9827, 0.5, 0.7), (1.069, 0.4, 0.0), (0.5, 0.5, 0.7), (-0.06911, 0.4, 0.0), (0.2586, 0.5, 0.7), (0.7414, 0.5, 0.7), (0.01876, 0.55, -1.0), (0.9812, 0.55, -1.0), (0.5, 0.55, -1.0)], [], [(21, 3, 9), (17, 13, 23), (27, 5, 11, 28), (16, 15, 24), (35, 34, 4, 14), (31, 26, 1, 24), (14, 16, 8, 0), (19, 10, 20), (17, 10, 19), (18, 21, 9), (18, 9, 17), (4, 11, 16, 14), (32, 29, 15, 25), (33, 35, 14, 0), (16, 25, 15), (17, 22, 13), (2, 18, 17, 12), (12, 17, 19, 6), (33, 30, 21, 18, 2), (34, 28, 11, 4), (10, 7, 20), (30, 26, 3, 21), (10, 17, 23, 7), (9, 3, 22, 17), (29, 31, 24, 15), (27, 32, 25, 5), (8, 16, 24, 1), (11, 5, 25, 16), (7, 23, 32, 27), (13, 22, 31, 29), (8, 1, 26, 30), (23, 13, 29, 32), (22, 3, 26, 31), (7, 27, 28, 20), (2, 12, 35, 33), (12, 6, 34, 35), (0, 8, 30, 33), (6, 19, 20, 28, 34)])
_uv = me_cube_001.uv_layers.new(name='UVMap')
_uv.uv.foreach_set('vector', [0.5, 0.125, 0.625, 0.25, 0.5, 0.25, 0.5, 0.375, 0.625, 0.375, 0.625, 0.4375, 0.625, 0.625, 0.625, 0.75, 0.5, 0.75, 0.5, 0.6875, 0.5, 0.875, 0.625, 0.875, 0.625, 0.9375, 0.25, 0.625, 0.375, 0.625, 0.375, 0.75, 0.25, 0.75, 0.8125, 0.625, 0.875, 0.625, 0.875, 0.75, 0.8125, 0.75, 0.375, 0.875, 0.5, 0.875, 0.5, 1.0, 0.375, 1.0, 0.4375, 0.5, 0.5, 0.5, 0.5, 0.625, 0.5, 0.375, 0.5, 0.5, 0.4375, 0.5, 0.4375, 0.25, 0.5, 0.125, 0.5, 0.25, 0.4375, 0.25, 0.5, 0.25, 0.5, 0.375, 0.375, 0.75, 0.5, 0.75, 0.5, 0.875, 0.375, 0.875, 0.6875, 0.625, 0.75, 0.625, 0.75, 0.75, 0.6875, 0.75, 0.125, 0.625, 0.25, 0.625, 0.25, 0.75, 0.125, 0.75, 0.5, 0.875, 0.625, 0.8125, 0.625, 0.875, 0.5, 0.375, 0.625, 0.3125, 0.625, 0.375, 0.375, 0.25, 0.4375, 0.25, 0.5, 0.375, 0.375, 0.375, 0.375, 0.375, 0.5, 0.375, 0.4375, 0.5, 0.375, 0.5, 0.375, 0.125, 0.5, 0.0625, 0.5, 0.125, 0.4375, 0.25, 0.375, 0.25, 0.375, 0.625, 0.5, 0.6875, 0.5, 0.75, 0.375, 0.75, 0.5, 0.5, 0.625, 0.5, 0.5, 0.625, 0.5, 0.0625, 0.625, 0.125, 0.625, 0.25, 0.5, 0.125, 0.5, 0.5, 0.5, 0.375, 0.625, 0.4375, 0.625, 0.5, 0.5, 0.25, 0.625, 0.25, 0.625, 0.3125, 0.5, 0.375, 0.75, 0.625, 0.8125, 0.625, 0.8125, 0.75, 0.75, 0.75, 0.625, 0.625, 0.6875, 0.625, 0.6875, 0.75, 0.625, 0.75, 0.5, 1.0, 0.5, 0.875, 0.625, 0.9375, 0.625, 1.0, 0.5, 0.75, 0.625, 0.75, 0.625, 0.8125, 0.5, 0.875, 0.625, 0.5, 0.6875, 0.5, 0.6875, 0.625, 0.625, 0.625, 0.75, 0.5, 0.8125, 0.5, 0.8125, 0.625, 0.75, 0.625, 0.5, 0.0, 0.625, 0.0, 0.625, 0.125, 0.5, 0.0625, 0.6875, 0.5, 0.75, 0.5, 0.75, 0.625, 0.6875, 0.625, 0.8125, 0.5, 0.875, 0.5, 0.875, 0.625, 0.8125, 0.625, 0.625, 0.5, 0.625, 0.625, 0.5, 0.6875, 0.5, 0.625, 0.125, 0.5, 0.25, 0.5, 0.25, 0.625, 0.125, 0.625, 0.25, 0.5, 0.375, 0.5, 0.375, 0.625, 0.25, 0.625, 0.375, 0.0, 0.5, 0.0, 0.5, 0.0625, 0.375, 0.125, 0.375, 0.5, 0.4375, 0.5, 0.5, 0.625, 0.5, 0.6875, 0.375, 0.625])
me_cube_001.use_remesh_fix_poles = True
me_cube_001.use_remesh_preserve_attributes = False
me_cube_001.use_mirror_vertex_groups = False
me_cube_001.update()
me_cube_002 = bpy.data.meshes.new('Cube.002')
me_cube_002.from_pydata([(-0.2171, -0.07427, -1.0), (-0.3174, 0.0004101, 1.0), (-0.2171, 0.5743, -1.0), (-0.3174, 0.6996, 1.0), (0.2151, -0.07427, -1.0), (0.3154, 0.0004101, 1.0), (0.2151, 0.5743, -1.0), (0.3154, 0.6996, 1.0), (-0.21, 0.07086, -0.5), (-0.21, 0.7233, -0.5), (0.207, 0.7233, -0.5), (0.207, 0.07086, -0.5), (-0.4593, -0.2, 0.25), (-0.4593, 1.0, 0.25), (0.4574, 1.0, 0.25), (0.4574, -0.2, 0.25), (-0.0009892, 0.7087, -1.0), (-0.0009892, 0.6996, 1.0), (-0.0009892, -0.1253, -1.0), (-0.0009892, 0.0004101, 1.0), (-0.001498, 0.07086, -0.5), (0.0439, 0.7233, -0.5), (-0.0009892, -0.2, 0.25), (0.1276, 1.0, 0.25), (-0.06035, 0.7233, -0.5), (-0.1659, 1.0, 0.25), (-0.2171, 0.25, -1.0), (-0.3174, 0.55, 1.0), (0.2151, 0.25, -1.0), (0.3154, 0.55, 1.0), (0.207, 0.2971, -0.5), (-0.21, 0.2971, -0.5), (0.4574, 0.15, 0.25), (-0.4593, 0.15, 0.25), (-0.0009892, 0.55, 1.0), (-0.0009892, 0.1666, -1.0), (0.207, 0.134, -0.5), (-0.21, 0.134, -0.5), (-0.1131, 0.9617, -0.425), (0.08574, 0.9617, -0.425), (0.3322, 0.4617, -0.425), (-0.3347, 0.4617, -0.425)], [], [(33, 27, 3, 13), (23, 17, 7, 14), (32, 29, 5, 15), (22, 19, 1, 12), (35, 28, 4, 18), (34, 27, 1, 19), (18, 20, 8, 0), (28, 30, 36), (16, 21, 10, 6), (26, 31, 9, 2), (20, 22, 12, 8), (30, 32, 15, 11, 36), (39, 23, 14, 40), (33, 13, 41), (38, 25, 23, 39), (11, 15, 22, 20), (16, 24, 21), (4, 11, 20, 18), (29, 34, 19, 5), (26, 35, 18, 0), (15, 5, 19, 22), (25, 17, 23), (41, 13, 25, 38), (2, 9, 24, 16), (13, 3, 17, 25), (2, 16, 35, 26), (7, 17, 34, 29), (8, 12, 33, 31, 37), (40, 14, 32), (37, 31, 26), (6, 10, 30, 28), (17, 3, 27, 34), (16, 6, 28, 35), (14, 7, 29, 32), (12, 1, 27, 33), (0, 8, 26), (4, 28, 11), (8, 37, 26), (11, 28, 36), (21, 39, 40, 10), (24, 38, 39, 21), (9, 41, 38, 24), (10, 40, 30), (9, 31, 41), (31, 33, 41), (30, 40, 32)])
_uv = me_cube_002.uv_layers.new(name='UVMap')
_uv.uv.foreach_set('vector', [0.5625, 0.125, 0.625, 0.125, 0.625, 0.25, 0.5625, 0.25, 0.5625, 0.375, 0.625, 0.375, 0.625, 0.5, 0.5625, 0.5, 0.5625, 0.625, 0.625, 0.625, 0.625, 0.75, 0.5625, 0.75, 0.5625, 0.875, 0.625, 0.875, 0.625, 1.0, 0.5625, 1.0, 0.25, 0.625, 0.375, 0.625, 0.375, 0.75, 0.25, 0.75, 0.75, 0.625, 0.875, 0.625, 0.875, 0.75, 0.75, 0.75, 0.375, 0.875, 0.5, 0.875, 0.5, 1.0, 0.375, 1.0, 0.375, 0.625, 0.5, 0.625, 0.5, 0.6875, 0.375, 0.375, 0.5, 0.375, 0.5, 0.5, 0.375, 0.5, 0.375, 0.125, 0.5, 0.125, 0.5, 0.25, 0.375, 0.25, 0.5, 0.875, 0.5625, 0.875, 0.5625, 1.0, 0.5, 1.0, 0.5, 0.625, 0.5625, 0.625, 0.5625, 0.75, 0.5, 0.75, 0.5, 0.6875, 0.5312, 0.375, 0.5625, 0.375, 0.5625, 0.5, 0.5312, 0.5, 0.5625, 0.125, 0.5625, 0.25, 0.5312, 0.25, 0.5312, 0.3125, 0.5625, 0.3125, 0.5625, 0.375, 0.5312, 0.375, 0.5, 0.75, 0.5625, 0.75, 0.5625, 0.875, 0.5, 0.875, 0.375, 0.375, 0.5, 0.3125, 0.5, 0.375, 0.375, 0.75, 0.5, 0.75, 0.5, 0.875, 0.375, 0.875, 0.625, 0.625, 0.75, 0.625, 0.75, 0.75, 0.625, 0.75, 0.125, 0.625, 0.25, 0.625, 0.25, 0.75, 0.125, 0.75, 0.5625, 0.75, 0.625, 0.75, 0.625, 0.875, 0.5625, 0.875, 0.5625, 0.3125, 0.625, 0.375, 0.5625, 0.375, 0.5312, 0.25, 0.5625, 0.25, 0.5625, 0.3125, 0.5312, 0.3125, 0.375, 0.25, 0.5, 0.25, 0.5, 0.3125, 0.375, 0.375, 0.5625, 0.25, 0.625, 0.25, 0.625, 0.375, 0.5625, 0.3125, 0.125, 0.5, 0.25, 0.5, 0.25, 0.625, 0.125, 0.625, 0.625, 0.5, 0.75, 0.5, 0.75, 0.625, 0.625, 0.625, 0.5, 0.0, 0.5625, 0.0, 0.5625, 0.125, 0.5, 0.125, 0.5, 0.0625, 0.5312, 0.5, 0.5625, 0.5, 0.5625, 0.625, 0.5, 0.0625, 0.5, 0.125, 0.375, 0.125, 0.375, 0.5, 0.5, 0.5, 0.5, 0.625, 0.375, 0.625, 0.75, 0.5, 0.875, 0.5, 0.875, 0.625, 0.75, 0.625, 0.25, 0.5, 0.375, 0.5, 0.375, 0.625, 0.25, 0.625, 0.5625, 0.5, 0.625, 0.5, 0.625, 0.625, 0.5625, 0.625, 0.5625, 0.0, 0.625, 0.0, 0.625, 0.125, 0.5625, 0.125, 0.375, 0.0, 0.5, 0.0, 0.375, 0.125, 0.375, 0.75, 0.375, 0.625, 0.5, 0.75, 0.5, 0.0, 0.5, 0.0625, 0.375, 0.125, 0.5, 0.75, 0.375, 0.625, 0.5, 0.6875, 0.5, 0.375, 0.5312, 0.375, 0.5312, 0.5, 0.5, 0.5, 0.5, 0.3125, 0.5312, 0.3125, 0.5312, 0.375, 0.5, 0.375, 0.5, 0.25, 0.5312, 0.25, 0.5312, 0.3125, 0.5, 0.3125, 0.5, 0.5, 0.5312, 0.5, 0.5, 0.625, 0.5, 0.25, 0.5, 0.125, 0.5312, 0.25, 0.5, 0.125, 0.5625, 0.125, 0.5312, 0.25, 0.5, 0.625, 0.5312, 0.5, 0.5625, 0.625])
me_cube_002.use_remesh_fix_poles = True
me_cube_002.use_remesh_preserve_attributes = False
me_cube_002.use_mirror_vertex_groups = False
me_cube_002.update()
me_cube_004 = bpy.data.meshes.new('Cube.004')
me_cube_004.from_pydata([(0.306, -1.122, 0.7922), (0.306, -0.9703, 1.308), (0.306, -0.4532, 0.7922), (0.306, -0.6048, 1.308), (0.8326, -1.0, 0.6211), (0.8082, -1.0, 1.0), (0.8326, -0.5751, 0.6211), (0.8082, -0.5751, 1.0), (0.306, -0.5751, -0.1076), (0.306, -1.0, -0.1076), (0.8326, -0.5751, -0.1076), (0.8326, -1.0, -0.1076), (0.2668, -0.5206, -0.3235), (0.2668, -1.054, -0.3235), (0.8719, -0.5206, -0.3235), (0.8719, -1.054, -0.3235), (0.4185, -0.6232, -1.111), (0.4185, -1.054, -1.111), (0.5618, -0.6232, -1.111), (0.5618, -1.054, -1.111), (0.4045, -0.5514, -1.251), (0.4185, -1.054, -1.407), (0.5149, -0.5514, -1.251), (0.5288, -1.054, -1.407), (0.4185, -0.6536, -1.491), (0.5288, -0.6536, -1.491), (0.5288, -0.6308, -1.338), (0.4185, -0.6308, -1.338), (0.5082, -0.4976, -1.432), (0.4022, -0.5085, -1.403), (0.5004, -0.5638, -1.485), (0.3945, -0.5747, -1.456), (0.4749, -0.4569, -1.538), (0.369, -0.4678, -1.51), (0.4718, -0.5028, -1.567), (0.3653, -0.5131, -1.54), (0.5288, -0.9791, -1.437), (0.4185, -0.9791, -1.437), (0.5288, -0.8677, -1.464), (0.4185, -0.8677, -1.464), (0.5288, -0.7607, -1.476), (0.4185, -0.7607, -1.476), (0.4185, -1.0, -1.54), (0.4185, -1.051, -1.54), (0.5288, -1.051, -1.54), (0.5288, -1.0, -1.54), (0.4185, -1.0, -1.642), (0.4185, -1.051, -1.642), (0.5288, -1.051, -1.642), (0.5288, -1.0, -1.642), (0.4185, -1.0, -1.706), (0.4185, -1.051, -1.706), (0.5288, -1.051, -1.706), (0.5288, -1.0, -1.706), (0.4185, -1.0, -1.706), (0.4185, -1.051, -1.706), (0.5288, -1.051, -1.706), (0.5288, -1.0, -1.706), (0.4185, -0.8847, -1.649), (0.4185, -0.9645, -1.649), (0.5288, -0.9645, -1.649), (0.5288, -0.8847, -1.649), (0.4185, -0.8847, -1.744), (0.4185, -0.9645, -1.744), (0.5288, -0.9645, -1.744), (0.5288, -0.8847, -1.744), (0.4185, -0.8847, -1.802), (0.4185, -0.9645, -1.802), (0.5288, -0.9645, -1.802), (0.5288, -0.8847, -1.802), (0.4185, -0.7674, -1.644), (0.4185, -0.8487, -1.644), (0.5288, -0.8487, -1.644), (0.5288, -0.7674, -1.644), (0.4185, -0.7674, -1.737), (0.4185, -0.8487, -1.737), (0.5288, -0.8487, -1.737), (0.5288, -0.7674, -1.737), (0.4185, -0.7674, -1.794), (0.4185, -0.8487, -1.794), (0.5288, -0.8487, -1.794), (0.5288, -0.7674, -1.794), (0.5288, -0.7518, -1.628), (0.5288, -0.6667, -1.628), (0.4185, -0.6667, -1.628), (0.4185, -0.7518, -1.628), (0.5288, -0.7518, -1.722), (0.5288, -0.6667, -1.722), (0.4185, -0.6667, -1.722), (0.4185, -0.7518, -1.722), (0.5288, -0.7518, -1.779), (0.5288, -0.6667, -1.779), (0.4185, -0.6667, -1.779), (0.4185, -0.7518, -1.779)], [], [(1, 3, 2), (2, 3, 7), (7, 5, 4), (5, 1, 0), (0, 9, 11), (7, 3, 1), (6, 2, 7), (4, 5, 0), (11, 9, 13), (2, 6, 10), (2, 8, 9), (4, 11, 10), (12, 14, 18), (10, 14, 12), (10, 11, 15), (9, 8, 12), (19, 23, 36), (15, 19, 18), (12, 16, 17), (13, 17, 19), (5, 7, 1), (6, 7, 4), (6, 4, 10), (8, 2, 10), (4, 0, 11), (14, 10, 15), (8, 10, 12), (16, 12, 18), (14, 15, 18), (15, 11, 13), (15, 13, 19), (0, 1, 2), (0, 2, 9), (13, 9, 12), (13, 12, 17), (36, 45, 42), (16, 20, 27), (19, 17, 21), (18, 22, 20), (27, 26, 25), (20, 22, 28), (31, 35, 34), (20, 29, 31), (26, 30, 28), (26, 27, 31), (33, 32, 34), (28, 30, 34), (31, 29, 33), (28, 32, 33), (37, 59, 60), (41, 70, 71), (25, 83, 84), (44, 48, 49), (36, 23, 44), (37, 42, 43), (21, 43, 44), (49, 53, 50), (42, 46, 47), (42, 45, 49), (44, 43, 47), (52, 51, 55, 56), (47, 51, 52), (49, 48, 52), (47, 46, 50), (54, 57, 56), (53, 52, 56, 57), (51, 50, 54, 55), (50, 53, 57, 54), (58, 61, 65), (38, 61, 58), (38, 36, 60), (37, 39, 58), (65, 64, 68), (60, 59, 63), (60, 64, 65), (58, 62, 63), (66, 69, 68), (63, 62, 66), (65, 69, 66), (63, 67, 68), (73, 77, 74), (38, 39, 71), (41, 40, 73), (38, 72, 73), (76, 80, 81), (71, 75, 76), (73, 72, 76), (71, 70, 74), (81, 80, 79), (74, 78, 79), (74, 77, 81), (76, 75, 79), (82, 85, 89), (41, 24, 84), (25, 40, 82), (41, 85, 82), (89, 88, 92), (84, 83, 87), (84, 88, 89), (82, 86, 87), (92, 91, 90), (87, 86, 90), (89, 93, 90), (87, 91, 92), (26, 40, 25), (23, 19, 21), (22, 18, 26), (16, 18, 20), (19, 36, 38), (41, 27, 24), (16, 27, 41), (21, 17, 37), (24, 27, 25), (37, 17, 39), (16, 41, 39), (17, 16, 39), (18, 19, 38), (26, 18, 40), (40, 18, 38), (29, 20, 28), (29, 28, 33), (22, 26, 28), (32, 28, 34), (27, 20, 31), (35, 31, 33), (35, 33, 34), (30, 31, 34), (30, 26, 31), (23, 21, 44), (48, 44, 47), (48, 47, 52), (55, 54, 56), (45, 36, 44), (45, 44, 49), (53, 49, 52), (21, 37, 43), (43, 42, 47), (51, 47, 50), (37, 36, 42), (46, 42, 49), (46, 49, 50), (61, 38, 60), (61, 60, 65), (69, 65, 68), (67, 66, 68), (64, 63, 68), (64, 60, 63), (36, 37, 60), (67, 63, 66), (59, 58, 63), (59, 37, 58), (39, 38, 58), (62, 58, 65), (62, 65, 66), (40, 38, 73), (77, 73, 76), (77, 76, 81), (72, 38, 71), (72, 71, 76), (80, 76, 79), (78, 81, 79), (78, 74, 81), (70, 73, 74), (39, 41, 71), (75, 71, 74), (75, 74, 79), (70, 41, 73), (40, 41, 82), (83, 25, 82), (24, 25, 84), (83, 82, 87), (88, 84, 87), (88, 87, 92), (91, 87, 90), (93, 92, 90), (93, 89, 92), (85, 84, 89), (85, 41, 84), (86, 82, 89), (86, 89, 90)])
_uv = me_cube_004.uv_layers.new(name='UVMap')
_uv.uv.foreach_set('vector', [0.625, 0.0, 0.625, 0.25, 0.375, 0.25, 0.375, 0.25, 0.625, 0.25, 0.625, 0.5, 0.625, 0.5, 0.625, 0.75, 0.375, 0.75, 0.625, 0.75, 0.625, 1.0, 0.375, 1.0, 0.375, 1.0, 0.375, 1.0, 0.375, 0.75, 0.625, 0.5, 0.875, 0.5, 0.875, 0.75, 0.375, 0.5, 0.375, 0.25, 0.625, 0.5, 0.375, 0.75, 0.625, 0.75, 0.375, 1.0, 0.375, 0.75, 0.375, 1.0, 0.375, 1.0, 0.375, 0.25, 0.375, 0.5, 0.375, 0.5, 0.375, 0.25, 0.375, 0.25, 0.375, 0.0, 0.375, 0.75, 0.375, 0.75, 0.375, 0.5, 0.375, 0.25, 0.375, 0.5, 0.375, 0.5, 0.375, 0.5, 0.375, 0.5, 0.375, 0.25, 0.375, 0.5, 0.375, 0.75, 0.375, 0.75, 0.375, 0.0, 0.375, 0.25, 0.375, 0.25, 0.375, 0.75, 0.375, 0.75, 0.375, 0.6875, 0.375, 0.75, 0.375, 0.75, 0.375, 0.5, 0.375, 0.25, 0.375, 0.25, 0.375, 0.0, 0.375, 1.0, 0.375, 1.0, 0.375, 0.75, 0.625, 0.75, 0.625, 0.5, 0.875, 0.75, 0.375, 0.5, 0.625, 0.5, 0.375, 0.75, 0.375, 0.5, 0.375, 0.75, 0.375, 0.5, 0.375, 0.25, 0.375, 0.25, 0.375, 0.5, 0.375, 0.75, 0.375, 1.0, 0.375, 0.75, 0.375, 0.5, 0.375, 0.5, 0.375, 0.75, 0.375, 0.25, 0.375, 0.5, 0.375, 0.25, 0.375, 0.25, 0.375, 0.25, 0.375, 0.5, 0.375, 0.5, 0.375, 0.75, 0.375, 0.5, 0.375, 0.75, 0.375, 0.75, 0.375, 1.0, 0.375, 0.75, 0.375, 1.0, 0.375, 0.75, 0.375, 0.0, 0.625, 0.0, 0.375, 0.25, 0.375, 0.0, 0.375, 0.25, 0.375, 0.0, 0.375, 0.0, 0.375, 0.0, 0.375, 0.25, 0.375, 0.0, 0.375, 0.25, 0.375, 0.0, 0.375, 0.6875, 0.375, 0.6875, 0.125, 0.6875, 0.375, 0.25, 0.375, 0.25, 0.375, 0.1875, 0.375, 0.75, 0.375, 1.0, 0.375, 1.0, 0.375, 0.5, 0.375, 0.5, 0.375, 0.25, 0.125, 0.5625, 0.375, 0.5625, 0.375, 0.625, 0.375, 0.25, 0.375, 0.5, 0.375, 0.5, 0.125, 0.5625, 0.125, 0.5625, 0.375, 0.5625, 0.375, 0.25, 0.375, 0.25, 0.375, 0.1875, 0.375, 0.5625, 0.375, 0.5625, 0.375, 0.5, 0.375, 0.5625, 0.125, 0.5625, 0.125, 0.5625, 0.125, 0.5, 0.375, 0.5, 0.375, 0.5625, 0.375, 0.5, 0.375, 0.5625, 0.375, 0.5625, 0.375, 0.1875, 0.375, 0.25, 0.375, 0.25, 0.375, 0.5, 0.375, 0.5, 0.375, 0.25, 0.125, 0.6875, 0.125, 0.6875, 0.375, 0.6875, 0.375, 0.1094, 0.375, 0.1094, 0.375, 0.09375, 0.375, 0.625, 0.375, 0.625, 0.125, 0.625, 0.375, 0.75, 0.375, 0.75, 0.375, 0.6875, 0.375, 0.6875, 0.375, 0.75, 0.375, 0.75, 0.375, 0.0625, 0.375, 0.0625, 0.375, 0.0, 0.375, 1.0, 0.375, 1.0, 0.375, 0.75, 0.375, 0.6875, 0.375, 0.6875, 0.125, 0.6875, 0.375, 0.0625, 0.375, 0.0625, 0.375, 0.0, 0.125, 0.6875, 0.375, 0.6875, 0.375, 0.6875, 0.375, 0.75, 0.375, 1.0, 0.375, 1.0, 0.375, 0.75, 0.375, 1.0, 0.375, 1.0, 0.375, 0.75, 0.375, 1.0, 0.375, 1.0, 0.375, 0.75, 0.375, 0.6875, 0.375, 0.75, 0.375, 0.75, 0.375, 0.0, 0.375, 0.0625, 0.375, 0.0625, 0.125, 0.6875, 0.375, 0.6875, 0.375, 0.75, 0.375, 0.6875, 0.375, 0.75, 0.375, 0.75, 0.375, 0.6875, 0.375, 0.0, 0.375, 0.0625, 0.375, 0.0625, 0.375, 0.0, 0.125, 0.6875, 0.375, 0.6875, 0.375, 0.6875, 0.125, 0.6875, 0.125, 0.6562, 0.375, 0.6562, 0.375, 0.6562, 0.375, 0.6562, 0.375, 0.6562, 0.125, 0.6562, 0.375, 0.6562, 0.375, 0.6875, 0.375, 0.6875, 0.375, 0.0625, 0.375, 0.09375, 0.375, 0.09375, 0.375, 0.6562, 0.375, 0.6875, 0.375, 0.6875, 0.375, 0.6875, 0.125, 0.6875, 0.125, 0.6875, 0.375, 0.6875, 0.375, 0.6875, 0.375, 0.6562, 0.375, 0.09375, 0.375, 0.09375, 0.375, 0.0625, 0.125, 0.6562, 0.375, 0.6562, 0.375, 0.6875, 0.375, 0.0625, 0.375, 0.09375, 0.375, 0.09375, 0.375, 0.6562, 0.375, 0.6562, 0.125, 0.6562, 0.125, 0.6875, 0.125, 0.6875, 0.375, 0.6875, 0.375, 0.6406, 0.375, 0.6406, 0.125, 0.6406, 0.375, 0.6562, 0.125, 0.6562, 0.125, 0.6562, 0.125, 0.6406, 0.375, 0.6406, 0.375, 0.6406, 0.375, 0.6562, 0.375, 0.6562, 0.375, 0.6406, 0.375, 0.6562, 0.375, 0.6562, 0.375, 0.6406, 0.125, 0.6562, 0.125, 0.6562, 0.375, 0.6562, 0.375, 0.6406, 0.375, 0.6562, 0.375, 0.6562, 0.375, 0.09375, 0.375, 0.1094, 0.375, 0.1094, 0.375, 0.6406, 0.375, 0.6562, 0.125, 0.6562, 0.375, 0.1094, 0.375, 0.1094, 0.375, 0.09375, 0.125, 0.6406, 0.375, 0.6406, 0.375, 0.6406, 0.375, 0.6562, 0.125, 0.6562, 0.125, 0.6562, 0.375, 0.6406, 0.125, 0.6406, 0.125, 0.6406, 0.375, 0.1094, 0.375, 0.125, 0.375, 0.125, 0.375, 0.625, 0.375, 0.6406, 0.375, 0.6406, 0.125, 0.6406, 0.125, 0.6406, 0.375, 0.6406, 0.375, 0.1094, 0.375, 0.125, 0.375, 0.125, 0.125, 0.625, 0.375, 0.625, 0.375, 0.625, 0.375, 0.125, 0.375, 0.125, 0.375, 0.1094, 0.375, 0.6406, 0.375, 0.6406, 0.375, 0.625, 0.125, 0.625, 0.375, 0.625, 0.375, 0.6406, 0.375, 0.625, 0.375, 0.6406, 0.375, 0.6406, 0.125, 0.6406, 0.125, 0.6406, 0.375, 0.6406, 0.375, 0.625, 0.375, 0.625, 0.125, 0.625, 0.375, 0.5625, 0.375, 0.6406, 0.375, 0.625, 0.375, 0.75, 0.375, 0.75, 0.375, 1.0, 0.375, 0.5, 0.375, 0.5, 0.375, 0.5625, 0.375, 0.25, 0.375, 0.5, 0.375, 0.25, 0.375, 0.75, 0.375, 0.6875, 0.375, 0.6562, 0.375, 0.1094, 0.375, 0.1875, 0.375, 0.125, 0.375, 0.25, 0.375, 0.1875, 0.375, 0.1094, 0.375, 0.0, 0.375, 0.0, 0.375, 0.0625, 0.125, 0.625, 0.125, 0.5625, 0.375, 0.625, 0.375, 0.0625, 0.375, 0.0, 0.375, 0.09375, 0.375, 0.25, 0.375, 0.1094, 0.375, 0.09375, 0.375, 0.0, 0.375, 0.25, 0.375, 0.09375, 0.375, 0.5, 0.375, 0.75, 0.375, 0.6562, 0.375, 0.5625, 0.375, 0.5, 0.375, 0.6406, 0.375, 0.6406, 0.375, 0.5, 0.375, 0.6562, 0.375, 0.25, 0.375, 0.25, 0.375, 0.5, 0.375, 0.25, 0.375, 0.5, 0.375, 0.25, 0.375, 0.5, 0.375, 0.5625, 0.375, 0.5, 0.375, 0.5, 0.375, 0.5, 0.375, 0.5625, 0.375, 0.1875, 0.375, 0.25, 0.375, 0.1875, 0.375, 0.1875, 0.375, 0.1875, 0.375, 0.25, 0.125, 0.5625, 0.125, 0.5, 0.375, 0.5625, 0.375, 0.5625, 0.125, 0.5625, 0.375, 0.5625, 0.375, 0.5625, 0.375, 0.5625, 0.125, 0.5625, 0.375, 0.75, 0.375, 1.0, 0.375, 0.75, 0.375, 0.75, 0.375, 0.75, 0.375, 1.0, 0.375, 0.75, 0.375, 1.0, 0.375, 0.75, 0.125, 0.75, 0.125, 0.6875, 0.375, 0.75, 0.375, 0.6875, 0.375, 0.6875, 0.375, 0.75, 0.375, 0.6875, 0.375, 0.75, 0.375, 0.6875, 0.375, 0.6875, 0.375, 0.6875, 0.375, 0.75, 0.375, 0.0, 0.375, 0.0625, 0.375, 0.0, 0.375, 0.0, 0.375, 0.0625, 0.375, 0.0, 0.375, 0.0, 0.375, 0.0, 0.375, 0.0625, 0.125, 0.6875, 0.375, 0.6875, 0.125, 0.6875, 0.125, 0.6875, 0.125, 0.6875, 0.375, 0.6875, 0.125, 0.6875, 0.375, 0.6875, 0.125, 0.6875, 0.375, 0.6562, 0.375, 0.6562, 0.375, 0.6875, 0.375, 0.6562, 0.375, 0.6875, 0.375, 0.6562, 0.375, 0.6562, 0.375, 0.6562, 0.375, 0.6875, 0.125, 0.6875, 0.125, 0.6562, 0.375, 0.6875, 0.375, 0.6875, 0.125, 0.6875, 0.375, 0.6875, 0.375, 0.6875, 0.375, 0.6875, 0.125, 0.6875, 0.375, 0.6875, 0.125, 0.6875, 0.375, 0.6875, 0.375, 0.0625, 0.375, 0.0625, 0.375, 0.09375, 0.375, 0.0625, 0.375, 0.09375, 0.375, 0.0625, 0.375, 0.0625, 0.375, 0.0625, 0.375, 0.09375, 0.125, 0.6562, 0.375, 0.6562, 0.125, 0.6562, 0.125, 0.6562, 0.125, 0.6562, 0.375, 0.6562, 0.125, 0.6562, 0.375, 0.6562, 0.125, 0.6562, 0.375, 0.6406, 0.375, 0.6562, 0.375, 0.6406, 0.375, 0.6406, 0.375, 0.6406, 0.375, 0.6562, 0.375, 0.6406, 0.375, 0.6562, 0.375, 0.6406, 0.375, 0.6562, 0.375, 0.6562, 0.125, 0.6562, 0.375, 0.6562, 0.125, 0.6562, 0.375, 0.6562, 0.375, 0.6562, 0.375, 0.6562, 0.125, 0.6562, 0.125, 0.6406, 0.375, 0.6406, 0.125, 0.6562, 0.125, 0.6406, 0.125, 0.6406, 0.375, 0.6406, 0.125, 0.6406, 0.375, 0.6406, 0.125, 0.6406, 0.375, 0.09375, 0.375, 0.1094, 0.375, 0.09375, 0.375, 0.09375, 0.375, 0.09375, 0.375, 0.1094, 0.375, 0.09375, 0.375, 0.1094, 0.375, 0.09375, 0.125, 0.6406, 0.125, 0.6406, 0.375, 0.6406, 0.375, 0.6406, 0.125, 0.6406, 0.375, 0.6406, 0.375, 0.625, 0.375, 0.625, 0.375, 0.6406, 0.125, 0.625, 0.375, 0.625, 0.125, 0.625, 0.375, 0.625, 0.375, 0.6406, 0.375, 0.625, 0.125, 0.625, 0.125, 0.625, 0.375, 0.625, 0.125, 0.625, 0.375, 0.625, 0.125, 0.625, 0.375, 0.625, 0.375, 0.625, 0.375, 0.6406, 0.125, 0.6406, 0.125, 0.625, 0.375, 0.6406, 0.375, 0.1094, 0.375, 0.1094, 0.375, 0.125, 0.375, 0.1094, 0.375, 0.125, 0.375, 0.1094, 0.375, 0.1094, 0.375, 0.1094, 0.375, 0.125, 0.375, 0.6406, 0.375, 0.6406, 0.125, 0.6406, 0.375, 0.6406, 0.125, 0.6406, 0.375, 0.6406])
me_cube_004.use_remesh_fix_poles = True
me_cube_004.use_remesh_preserve_attributes = False
me_cube_004.use_mirror_vertex_groups = False
me_cube_004.update()

# ---- objects
ob_body_head = bpy.data.objects.new('Body/Head', me_cube)
ob_torso_male_naked = bpy.data.objects.new('Torso_Male_Naked', me_cube_001)
ob_cube_001 = bpy.data.objects.new('Cube.001', me_cube_002)
ob_arm_template = bpy.data.objects.new('Arm_Template', me_cube_004)

# ---- transforms, parenting, visibility, modifiers, constraints
ob_body_head.location = (0.0, 0.1, 0.0)
ob_body_head.lock_rotations_4d = False
ob_body_head.empty_display_type = 'ARROWS'
ob_body_head.lineart.crease_threshold = 0.0
ob_torso_male_naked.location = (-5.5, 0.0, 0.0)
ob_torso_male_naked.lineart.crease_threshold = 0.0
ob_cube_001.location = (-2.0, 0.0, 0.0)
ob_cube_001.lineart.crease_threshold = 0.0
ob_arm_template.location = (0.2923, 1.004, -0.7446)
ob_arm_template.lineart.crease_threshold = 0.0

# ---- collection membership
col_collection.objects.link(ob_body_head)
col_collection.objects.link(ob_torso_male_naked)
col_collection.objects.link(ob_cube_001)
col_collection.objects.link(ob_arm_template)

# ---- scene / render settings (as saved in the file)
scene.frame_start = 1; scene.frame_end = 250; scene.frame_set(1)
scene.render.engine = 'BLENDER_EEVEE_NEXT'
scene.cycles.use_denoising = False
scene.cycles.samples = 128
scene.cycles.sampling_pattern = 'TABULATED_SOBOL'
scene.cycles.use_adaptive_sampling = False
scene.cycles.use_light_tree = False
scene.view_settings.view_transform = 'Filmic'
bpy.context.view_layer.update()

# ---- added for rendering (the .blend has no active camera and no usable light): camera, sun
cam_auto = bpy.data.cameras.new('AutoCamera')
cam_auto.lens = 50.0
cam_auto.sensor_width = 36.0
cam_auto.clip_end = 1000.0
ob_auto_camera = bpy.data.objects.new('AutoCamera', cam_auto)
scene.collection.objects.link(ob_auto_camera)
ob_auto_camera.location = (7.55868, -11.3419, 5.86147)
ob_auto_camera.rotation_euler = (1.09748, -7.21219e-08, 0.694738)
scene.camera = ob_auto_camera
light_auto_sun = bpy.data.lights.new('AutoSun', 'SUN')
light_auto_sun.energy = 3.0
light_auto_sun.angle = 0.0523599
ob_auto_sun = bpy.data.objects.new('AutoSun', light_auto_sun)
scene.collection.objects.link(ob_auto_sun)
ob_auto_sun.rotation_euler = (0.872665, 0.174533, 0.523599)
bpy.context.view_layer.update()
